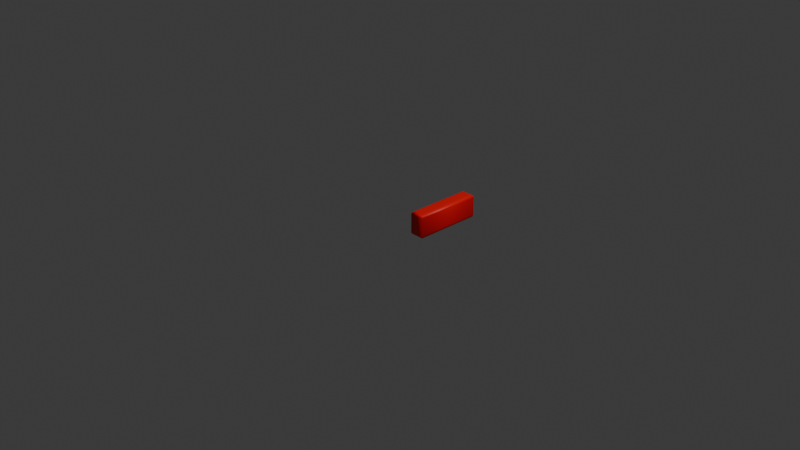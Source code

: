 # Source: 1.blend  (saved by Blender 4.2.66; exported with 4.5.12 LTS)
import bpy
from mathutils import Matrix  # noqa: F401  (used for matrix-valued properties, if any)

bpy.ops.wm.read_factory_settings(use_empty=True)
scene = bpy.context.scene
scene.name = 'Scene'

# ---- collections
col_collection = bpy.data.collections.new('Collection'); scene.collection.children.link(col_collection)

# ---- materials (node trees are filled in below, after node groups)
mat_x = bpy.data.materials.new('マテリアル')

# ---- material node trees
mat_x.use_nodes = True; mat_x.node_tree.nodes.clear()
_N = mat_x.node_tree.nodes; _L = mat_x.node_tree.links
n0 = _N.new('ShaderNodeBsdfPrincipled'); n0.name = 'プリンシプルBSDF'; n0.location = (10, 300)
n0.inputs[0].default_value = (1.0, 0.0, 0.0002788, 1.0)
n1 = _N.new('ShaderNodeOutputMaterial'); n1.name = 'マテリアル出力'; n1.location = (300, 300)
_L.new(n0.outputs[0], n1.inputs[0])
n1.is_active_output = True

# ---- world
world_world = bpy.data.worlds.new('World'); scene.world = world_world
world_world.use_nodes = True; world_world.node_tree.nodes.clear()
_N = world_world.node_tree.nodes; _L = world_world.node_tree.links
n0 = _N.new('ShaderNodeOutputWorld'); n0.name = 'World Output'; n0.location = (300, 300)
n1 = _N.new('ShaderNodeBackground'); n1.name = 'Background'; n1.location = (10, 300)
n1.inputs[0].default_value = (0.05088, 0.05088, 0.05088, 1.0)
_L.new(n1.outputs[0], n0.inputs[0])
n0.is_active_output = True
world_world.color = (0.05088, 0.05088, 0.05088)
world_world.sun_shadow_jitter_overblur = 0.0

# ---- cameras
cam_camera = bpy.data.cameras.new('Camera')
cam_camera.clip_end = 100.0
cam_camera.ortho_scale = 7.314

# ---- lights
light_light = bpy.data.lights.new('Light', 'POINT')
light_light.energy = 1000.0
light_light.shadow_soft_size = 0.1

# ---- curves / text
txt_x = bpy.data.curves.new('テキスト', 'FONT')
txt_x.dimensions = '2D'
txt_x.body = '1'
txt_x.materials.append(mat_x)
txt_x.extrude = 0.1
txt_x.bevel_depth = 0.03

# ---- objects
ob_light = bpy.data.objects.new('Light', light_light)
ob_camera = bpy.data.objects.new('Camera', cam_camera)
ob_x = bpy.data.objects.new('テキスト', txt_x)

# ---- transforms, parenting, visibility, modifiers, constraints
ob_light.location = (4.076, 1.005, 5.904)
ob_light.rotation_euler = (0.6503, 0.05522, 1.866)
ob_light.lock_rotations_4d = False
ob_light.empty_display_type = 'ARROWS'
ob_light.color = (0.0, 0.0, 0.0, 0.0)
ob_light.lineart.crease_threshold = 0.0
ob_camera.location = (7.359, -6.926, 4.958)
ob_camera.rotation_euler = (1.109, 0.0, 0.8149)
ob_camera.lock_rotations_4d = False
ob_camera.empty_display_type = 'ARROWS'
ob_camera.color = (0.0, 0.0, 0.0, 0.0)
ob_camera.display_type = 'WIRE'
ob_camera.lineart.crease_threshold = 0.0
ob_x.location = (0.0, 0.03402, 0.01134)

# ---- collection membership
col_collection.objects.link(ob_light)
col_collection.objects.link(ob_camera)
col_collection.objects.link(ob_x)

# ---- scene / render settings (as saved in the file)
scene.camera = ob_camera
scene.frame_start = 1; scene.frame_end = 250; scene.frame_set(1)
scene.render.engine = 'BLENDER_EEVEE_NEXT'
bpy.context.view_layer.update()

